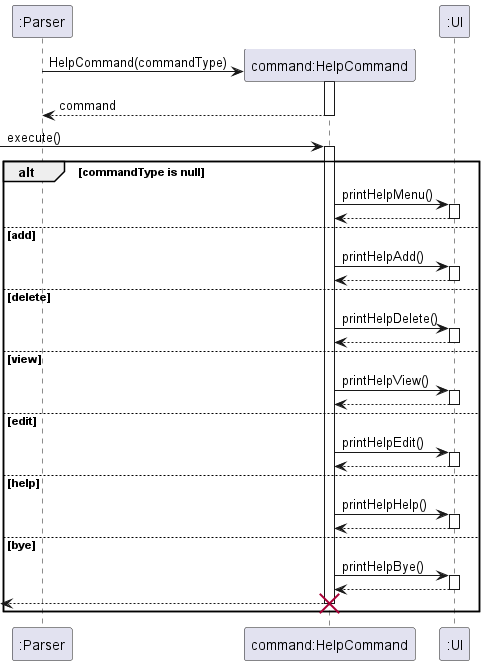

The diagram above was rendered by PlantUML. Its source (embedded in the PNG):
@startuml
'https://plantuml.com/sequence-diagram

participant ":Parser" as Parser
participant "command:HelpCommand" as HelpCommand
participant ":UI" as UI

Parser -> HelpCommand ** : HelpCommand(commandType)
activate HelpCommand
HelpCommand -->Parser : command
deactivate HelpCommand

-> HelpCommand: execute()
activate HelpCommand

alt commandType is null
    HelpCommand -> UI: printHelpMenu()
    activate UI
    return

else add
     HelpCommand -> UI : printHelpAdd()
     activate UI
     return

else delete
    HelpCommand -> UI : printHelpDelete()
    activate UI
    return

else view
    HelpCommand -> UI : printHelpView()
    activate UI
    return

else edit
    HelpCommand -> UI : printHelpEdit()
    activate UI
    return

else help
    HelpCommand -> UI : printHelpHelp()
    activate UI
    return

else bye
    HelpCommand -> UI : printHelpBye()
    activate UI
    return
return
destroy HelpCommand
end
@enduml